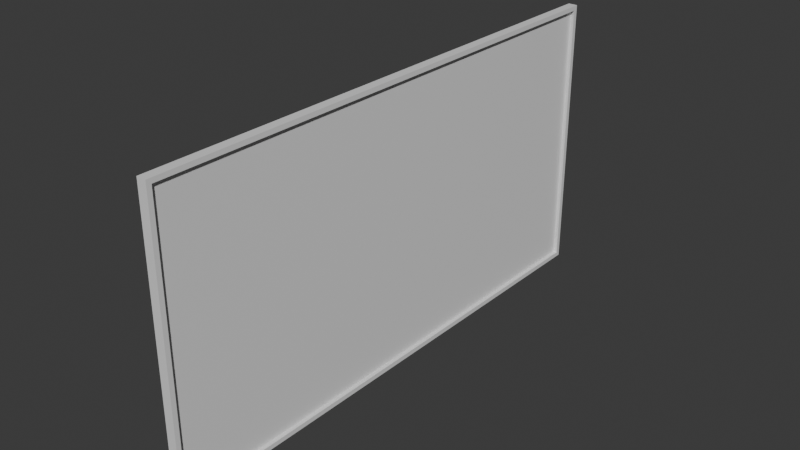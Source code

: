 # Source: TV.blend  (saved by Blender 5.2.44; exported with 4.5.12 LTS)
import bpy
from mathutils import Matrix  # noqa: F401  (used for matrix-valued properties, if any)

bpy.ops.wm.read_factory_settings(use_empty=True)
scene = bpy.context.scene
scene.name = 'Scene'

# ---- materials (node trees are filled in below, after node groups)
mat_material = bpy.data.materials.new('Material')
mat_material.alpha_threshold = 0.0
mat_material.use_backface_culling_lightprobe_volume = False
mat_material.roughness = 0.5
mat_material.line_color = (0.0, 0.0, 0.0, 1.0)

# ---- material node trees
mat_material.use_nodes = True; mat_material.node_tree.nodes.clear()
_N = mat_material.node_tree.nodes; _L = mat_material.node_tree.links
n0 = _N.new('ShaderNodeOutputMaterial'); n0.name = 'Material Output'; n0.location = (200, 100)
n1 = _N.new('ShaderNodeBsdfPrincipled'); n1.name = 'Principled BSDF'; n1.location = (-200, 100)
n1.inputs[10].default_value = 0.005
_L.new(n1.outputs[0], n0.inputs[0])
n0.is_active_output = True

# ---- world
world_world = bpy.data.worlds.new('World'); scene.world = world_world
world_world.use_nodes = True; world_world.node_tree.nodes.clear()
_N = world_world.node_tree.nodes; _L = world_world.node_tree.links
n0 = _N.new('ShaderNodeOutputWorld'); n0.name = 'World Output'; n0.location = (200, 100)
n1 = _N.new('ShaderNodeBackground'); n1.name = 'Background'; n1.location = (-200, 100)
n1.inputs[0].default_value = (0.05088, 0.05088, 0.05088, 1.0)
_L.new(n1.outputs[0], n0.inputs[0])
n0.is_active_output = True
world_world.color = (0.05088, 0.05088, 0.05088)
world_world.sun_shadow_jitter_overblur = 0.0

# ---- meshes
me_cube = bpy.data.meshes.new('Cube')
me_cube.from_pydata([(0.005124, 1.722, 1.827), (0.005124, 1.722, 0.05622), (0.005124, -1.722, 1.827), (0.005124, -1.722, 0.05622), (-0.03115, 1.746, 1.857), (-0.03115, 1.746, 0.02548), (-0.03115, -1.746, 1.857), (-0.03115, -1.746, 0.02548), (0.02963, 1.746, 1.857), (0.02963, 1.746, 0.02548), (0.02963, -1.746, 1.857), (0.02963, -1.746, 0.02548), (0.02963, 1.716, 1.827), (0.02963, 1.716, 0.05584), (0.02963, -1.716, 0.05584), (0.02963, -1.716, 1.827)], [], [(8, 4, 6, 10), (11, 10, 6, 7), (7, 6, 4, 5), (5, 9, 11, 7), (1, 0, 2, 3), (5, 4, 8, 9), (12, 13, 9, 8), (14, 15, 10, 11), (15, 12, 8, 10), (13, 14, 11, 9), (1, 3, 14, 13), (2, 0, 12, 15), (3, 2, 15, 14), (0, 1, 13, 12)])
_k = set([(0, 1), (0, 2), (1, 3), (2, 3), (4, 5), (4, 6), (4, 8), (5, 7), (5, 9), (6, 7), (6, 10), (7, 11), (8, 9), (8, 10), (9, 11), (10, 11), (12, 13), (12, 15), (13, 14), (14, 15)])
me_cube.attributes.new('sharp_edge', 'BOOLEAN', 'EDGE').data.foreach_set('value', [ (min(e.vertices), max(e.vertices)) in _k for e in me_cube.edges])
_uv = me_cube.uv_layers.new(name='UVMap')
_uv.uv.foreach_set('vector', [0.01877, 0.451, 0.008333, 0.4614, 0.008333, 0.003149, 0.01616, 0.01137, 0.2503, 0.02098, 0.01616, 0.01137, 0.008333, 0.003149, 0.2608, 0.0106, 0.9866, 0.08093, 0.9866, 0.4568, 0.2701, 0.4568, 0.2701, 0.08093, 0.2608, 0.4689, 0.2529, 0.4606, 0.2503, 0.02098, 0.2608, 0.0106, 0.01201, 0.9975, 0.01201, 0.4959, 0.988, 0.4959, 0.988, 0.9975, 0.2608, 0.4689, 0.008333, 0.4614, 0.01877, 0.451, 0.2529, 0.4606, 0.02325, 0.4474, 0.2492, 0.4559, 0.2529, 0.4606, 0.01877, 0.451, 0.2459, 0.02456, 0.01986, 0.01608, 0.01616, 0.01137, 0.2503, 0.02098, 0.01986, 0.01608, 0.02325, 0.4474, 0.01877, 0.451, 0.01616, 0.01137, 0.2492, 0.4559, 0.2459, 0.02456, 0.2503, 0.02098, 0.2529, 0.4606, 0.245, 0.4531, 0.2428, 0.0283, 0.2459, 0.02456, 0.2492, 0.4559, 0.02408, 0.01887, 0.0263, 0.4437, 0.02325, 0.4474, 0.01986, 0.01608, 0.2428, 0.0283, 0.02408, 0.01887, 0.01986, 0.01608, 0.2459, 0.02456, 0.0263, 0.4437, 0.245, 0.4531, 0.2492, 0.4559, 0.02325, 0.4474])
me_cube.materials.append(mat_material)
me_cube.use_mirror_vertex_groups = False
me_cube.update()

# ---- objects
ob_cube = bpy.data.objects.new('Cube', me_cube)

# ---- transforms, parenting, visibility, modifiers, constraints
ob_cube.location = (0.0, 0.0, 0.0)
ob_cube.lock_rotations_4d = False
ob_cube.empty_display_type = 'ARROWS'
ob_cube.lineart.crease_threshold = 0.0

# ---- collection membership
scene.collection.objects.link(ob_cube)

# ---- scene / render settings (as saved in the file)
scene.frame_start = 1; scene.frame_end = 250; scene.frame_set(1)
scene.render.engine = 'BLENDER_EEVEE_NEXT'
scene.render.bake_bias = 0.0
scene.render.bake_samples = 0
scene.render.compositor_device = 'GPU'
scene.eevee.use_volume_custom_range = False
scene.eevee.fast_gi_thickness_near = 0.1
scene.eevee.fast_gi_thickness_far = 0.0
scene.eevee.ray_tracing_options.screen_trace_thickness = 0.1
bpy.context.view_layer.update()

# ---- added for rendering (the .blend has no active camera and no usable light): camera, sun
cam_auto = bpy.data.cameras.new('AutoCamera')
cam_auto.lens = 50.0
cam_auto.sensor_width = 36.0
cam_auto.clip_end = 1000.0
ob_auto_camera = bpy.data.objects.new('AutoCamera', cam_auto)
scene.collection.objects.link(ob_auto_camera)
ob_auto_camera.location = (3.64833, -4.37891, 3.86064)
ob_auto_camera.rotation_euler = (1.09748, -7.21219e-08, 0.694738)
scene.camera = ob_auto_camera
light_auto_sun = bpy.data.lights.new('AutoSun', 'SUN')
light_auto_sun.energy = 3.0
light_auto_sun.angle = 0.0523599
ob_auto_sun = bpy.data.objects.new('AutoSun', light_auto_sun)
scene.collection.objects.link(ob_auto_sun)
ob_auto_sun.rotation_euler = (0.872665, 0.174533, 0.523599)
bpy.context.view_layer.update()
